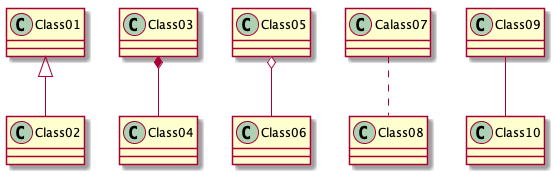

The diagram above was rendered by PlantUML. Its source (embedded in the PNG):
@startuml
Class01 <|-- Class02
Class03 *-- Class04
Class05 o-- Class06
Calass07 .. Class08
Class09 -- Class10
@enduml